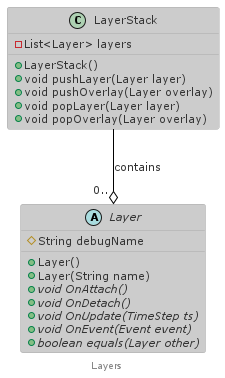

The diagram above was rendered by PlantUML. Its source (embedded in the PNG):
@startuml

!theme reddress-lightorange
footer Layers

class LayerStack {
    - List<Layer> layers
    + LayerStack()
    + void pushLayer(Layer layer)
    + void pushOverlay(Layer overlay)
    + void popLayer(Layer layer)
    + void popOverlay(Layer overlay)
}

abstract class Layer {
    # String debugName
    + Layer()
    + Layer(String name)
    {abstract} + void OnAttach()
    {abstract} + void OnDetach()
    {abstract} + void OnUpdate(TimeStep ts)
    {abstract} + void OnEvent(Event event)
    {abstract} + boolean equals(Layer other)
}

LayerStack --o "0.. " Layer : contains

@enduml